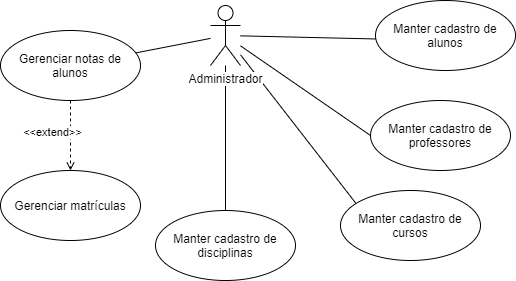

The diagram above was exported from draw.io. Its source (the exported page's mxGraphModel, read from the mxfile embedded in the PNG):
<mxGraphModel dx="1173" dy="623" grid="1" gridSize="10" guides="1" tooltips="1" connect="1" arrows="1" fold="1" page="1" pageScale="1" pageWidth="850" pageHeight="1100" math="0" shadow="0">
  <root>
    <mxCell id="0" />
    <mxCell id="1" parent="0" />
    <mxCell id="G-SCa6DJ-kUu4Gdr8KKT-2" value="Manter cadastro de disciplinas" style="ellipse;whiteSpace=wrap;html=1;" parent="1" vertex="1">
      <mxGeometry x="205" y="340" width="140" height="70" as="geometry" />
    </mxCell>
    <mxCell id="G-SCa6DJ-kUu4Gdr8KKT-7" style="orthogonalLoop=1;jettySize=auto;html=1;entryX=0.5;entryY=0;entryDx=0;entryDy=0;endArrow=none;endFill=0;strokeColor=#000000;rounded=0;" parent="1" source="G-SCa6DJ-kUu4Gdr8KKT-3" target="G-SCa6DJ-kUu4Gdr8KKT-2" edge="1">
      <mxGeometry relative="1" as="geometry" />
    </mxCell>
    <mxCell id="G-SCa6DJ-kUu4Gdr8KKT-12" style="edgeStyle=none;rounded=0;orthogonalLoop=1;jettySize=auto;html=1;entryX=0;entryY=0.5;entryDx=0;entryDy=0;endArrow=none;endFill=0;strokeColor=#000000;" parent="1" source="G-SCa6DJ-kUu4Gdr8KKT-3" target="G-SCa6DJ-kUu4Gdr8KKT-11" edge="1">
      <mxGeometry relative="1" as="geometry" />
    </mxCell>
    <mxCell id="L0RjY8M-79_Ivl0jJiKQ-7" style="rounded=0;orthogonalLoop=1;jettySize=auto;html=1;entryX=0.012;entryY=0.55;entryDx=0;entryDy=0;entryPerimeter=0;strokeColor=#000000;endArrow=none;endFill=0;" parent="1" source="G-SCa6DJ-kUu4Gdr8KKT-3" target="L0RjY8M-79_Ivl0jJiKQ-6" edge="1">
      <mxGeometry relative="1" as="geometry" />
    </mxCell>
    <mxCell id="1T9veKTYxYNMHNAyRSED-2" style="rounded=0;orthogonalLoop=1;jettySize=auto;html=1;entryX=0.11;entryY=0.183;entryDx=0;entryDy=0;endArrow=none;endFill=0;entryPerimeter=0;" edge="1" parent="1" source="G-SCa6DJ-kUu4Gdr8KKT-3" target="1T9veKTYxYNMHNAyRSED-1">
      <mxGeometry relative="1" as="geometry" />
    </mxCell>
    <mxCell id="G-SCa6DJ-kUu4Gdr8KKT-3" value="Administrador" style="shape=umlActor;verticalLabelPosition=bottom;labelBackgroundColor=#ffffff;verticalAlign=top;html=1;" parent="1" vertex="1">
      <mxGeometry x="260" y="135" width="30" height="60" as="geometry" />
    </mxCell>
    <mxCell id="G-SCa6DJ-kUu4Gdr8KKT-11" value="Manter cadastro de professores" style="ellipse;whiteSpace=wrap;html=1;" parent="1" vertex="1">
      <mxGeometry x="420" y="230" width="140" height="70" as="geometry" />
    </mxCell>
    <mxCell id="L0RjY8M-79_Ivl0jJiKQ-6" value="Manter cadastro de alunos" style="ellipse;whiteSpace=wrap;html=1;" parent="1" vertex="1">
      <mxGeometry x="425" y="130" width="140" height="70" as="geometry" />
    </mxCell>
    <mxCell id="1T9veKTYxYNMHNAyRSED-1" value="Manter cadastro de cursos" style="ellipse;whiteSpace=wrap;html=1;" vertex="1" parent="1">
      <mxGeometry x="390" y="320" width="140" height="70" as="geometry" />
    </mxCell>
    <mxCell id="1T9veKTYxYNMHNAyRSED-11" style="edgeStyle=none;rounded=0;orthogonalLoop=1;jettySize=auto;html=1;entryX=0.5;entryY=0;entryDx=0;entryDy=0;endArrow=open;endFill=0;dashed=1;" edge="1" parent="1" source="1T9veKTYxYNMHNAyRSED-4" target="1T9veKTYxYNMHNAyRSED-5">
      <mxGeometry relative="1" as="geometry" />
    </mxCell>
    <mxCell id="1T9veKTYxYNMHNAyRSED-12" value="&amp;lt;&amp;lt;extend&amp;gt;&amp;gt;" style="edgeLabel;html=1;align=center;verticalAlign=middle;resizable=0;points=[];" vertex="1" connectable="0" parent="1T9veKTYxYNMHNAyRSED-11">
      <mxGeometry x="0.3814" relative="1" as="geometry">
        <mxPoint x="-18.83" y="-16.62" as="offset" />
      </mxGeometry>
    </mxCell>
    <mxCell id="1T9veKTYxYNMHNAyRSED-13" style="edgeStyle=none;rounded=0;orthogonalLoop=1;jettySize=auto;html=1;endArrow=none;endFill=0;" edge="1" parent="1" source="1T9veKTYxYNMHNAyRSED-4" target="G-SCa6DJ-kUu4Gdr8KKT-3">
      <mxGeometry relative="1" as="geometry" />
    </mxCell>
    <mxCell id="1T9veKTYxYNMHNAyRSED-4" value="Gerenciar notas de alunos" style="ellipse;whiteSpace=wrap;html=1;" vertex="1" parent="1">
      <mxGeometry x="50" y="160" width="140" height="70" as="geometry" />
    </mxCell>
    <mxCell id="1T9veKTYxYNMHNAyRSED-5" value="Gerenciar matrículas" style="ellipse;whiteSpace=wrap;html=1;" vertex="1" parent="1">
      <mxGeometry x="50" y="300" width="140" height="70" as="geometry" />
    </mxCell>
  </root>
</mxGraphModel>